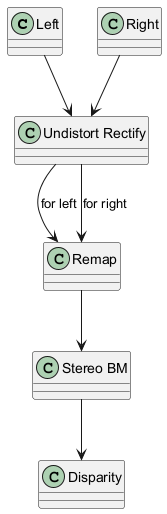

The diagram above was rendered by PlantUML. Its source (embedded in the PNG):
@startuml
class Left
class Right
class "Undistort Rectify" as UndistortRectify
class Remap
class "Stereo BM" as StereoBM
class Disparity

Left --> UndistortRectify
Right --> UndistortRectify

UndistortRectify --> Remap : for left
UndistortRectify --> Remap : for right

Remap --> StereoBM
StereoBM --> Disparity
@enduml